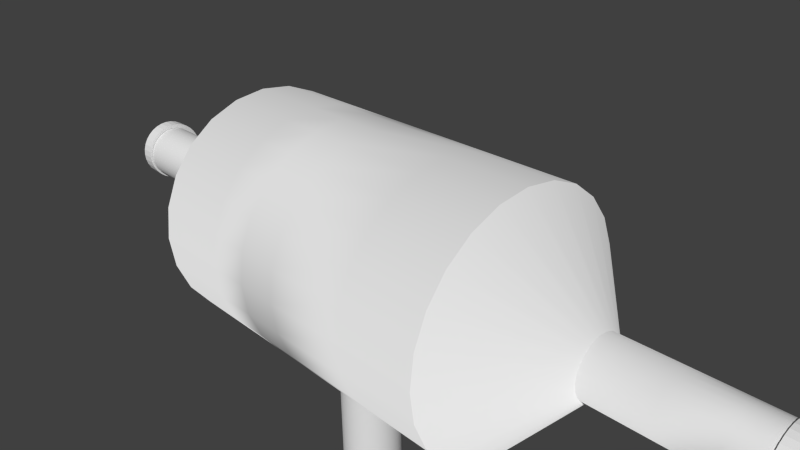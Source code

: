 # Source: turbine.blend  (saved by Blender 2.69.0; exported with 4.5.12 LTS)
import bpy
from mathutils import Matrix  # noqa: F401  (used for matrix-valued properties, if any)

bpy.ops.wm.read_factory_settings(use_empty=True)
scene = bpy.context.scene
scene.name = 'Scene'

# ---- collections
col_collection_1 = bpy.data.collections.new('Collection 1'); scene.collection.children.link(col_collection_1)

# ---- world
world_world = bpy.data.worlds.new('World'); scene.world = world_world
world_world.color = (0.05088, 0.05088, 0.05088)
world_world.use_sun_shadow = False
world_world.sun_shadow_jitter_overblur = 0.0
world_world.cycles.sampling_method = 'MANUAL'
world_world.cycles.sample_map_resolution = 256

# ---- cameras
cam_camera = bpy.data.cameras.new('Camera')
cam_camera.clip_end = 100.0
cam_camera.lens = 35.0
cam_camera.sensor_width = 32.0
cam_camera.sensor_height = 18.0
cam_camera.ortho_scale = 7.314
cam_camera.dof.focus_distance = 0.0
cam_camera.dof.aperture_fstop = 128.0

# ---- meshes
me_cylinder_003 = bpy.data.meshes.new('Cylinder.003')
me_cylinder_003.from_pydata([(0.0, 1.0, 1.0), (0.1951, 0.9808, 1.0), (0.3827, 0.9239, 1.0), (0.5556, 0.8315, 1.0), (0.7071, 0.7071, 1.0), (0.8315, 0.5556, 1.0), (0.9239, 0.3827, 1.0), (0.9808, 0.1951, 1.0), (1.0, 7.55e-08, 1.0), (0.9808, -0.1951, 1.0), (0.9239, -0.3827, 1.0), (0.8315, -0.5556, 1.0), (0.7071, -0.7071, 1.0), (0.5556, -0.8315, 1.0), (0.3827, -0.9239, 1.0), (0.1951, -0.9808, 1.0), (-3.258e-07, -1.0, 1.0), (-0.1951, -0.9808, 1.0), (-0.3827, -0.9239, 1.0), (-0.5556, -0.8315, 1.0), (-0.7071, -0.7071, 1.0), (-0.8315, -0.5556, 1.0), (-0.9239, -0.3827, 1.0), (-0.9808, -0.1951, 1.0), (-1.0, 9.656e-07, 1.0), (-0.9808, 0.1951, 1.0), (-0.9239, 0.3827, 1.0), (-0.8315, 0.5556, 1.0), (-0.7071, 0.7071, 1.0), (-0.5556, 0.8315, 1.0), (-0.3827, 0.9239, 1.0), (-0.1951, 0.9808, 1.0), (-0.01594, -0.6764, 1.0), (-0.0495, -0.6741, 1.0), (-0.08186, -0.6676, 1.0), (-0.1125, -0.6569, 1.0), (-0.1411, -0.6425, 1.0), (-0.1675, -0.6247, 1.0), (-0.1913, -0.6038, 1.0), (-0.2123, -0.5799, 1.0), (-0.2301, -0.5535, 1.0), (-0.2445, -0.5249, 1.0), (-0.2551, -0.4943, 1.0), (-0.2617, -0.462, 1.0), (-0.264, -0.4283, 1.0), (-0.2617, -0.3947, 1.0), (-0.2551, -0.3624, 1.0), (-0.2445, -0.3318, 1.0), (-0.2301, -0.3032, 1.0), (-0.2123, -0.2768, 1.0), (-0.1913, -0.253, 1.0), (-0.1675, -0.232, 1.0), (-0.1411, -0.2141, 1.0), (-0.1125, -0.1998, 1.0), (-0.08184, -0.1891, 1.0), (-0.04954, -0.1825, 1.0), (-0.01591, -0.1803, 1.0), (0.01774, -0.1825, 1.0), (0.04998, -0.1891, 1.0), (0.08061, -0.1998, 1.0), (0.1092, -0.2142, 1.0), (0.1356, -0.232, 1.0), (0.1595, -0.253, 1.0), (0.1804, -0.2768, 1.0), (0.1983, -0.3032, 1.0), (0.2127, -0.3318, 1.0), (0.2233, -0.3624, 1.0), (0.2299, -0.3947, 1.0), (0.2321, -0.4283, 1.0), (0.2298, -0.462, 1.0), (0.2232, -0.4943, 1.0), (0.2126, -0.5249, 1.0), (0.1983, -0.5535, 1.0), (0.1804, -0.5799, 1.0), (0.1595, -0.6037, 1.0), (0.1356, -0.6247, 1.0), (0.1093, -0.6425, 1.0), (0.08066, -0.6569, 1.0), (0.05002, -0.6676, 1.0), (0.01772, -0.6741, 1.0)], [], [(16, 32, 33, 34, 35, 36, 37, 38, 39, 40, 41, 42, 43, 44, 45, 46, 47, 48, 49, 50, 51, 52, 53, 54, 55, 56, 23, 22, 21, 20, 19, 18, 17), (1, 0, 31, 30, 29, 28, 27, 26, 25, 24, 23, 56, 57, 58, 59, 60, 61, 62, 63, 64, 65, 66, 67, 68, 69, 70, 71, 72, 73, 74, 75, 76, 77, 78, 79, 32, 16, 15, 14, 13, 12, 11, 10, 9, 8, 7, 6, 5, 4, 3, 2)])
me_cylinder_003.use_remesh_preserve_volume = False
me_cylinder_003.use_remesh_preserve_attributes = False
me_cylinder_003.use_mirror_vertex_groups = False
me_cylinder_003.update()
me_cylinder = bpy.data.meshes.new('Cylinder')
me_cylinder.from_pydata([(0.0, 1.0, -1.0), (0.0, 1.0, 1.0), (0.1951, 0.9808, -1.0), (0.1951, 0.9808, 1.0), (0.3827, 0.9239, -1.0), (0.3827, 0.9239, 1.0), (0.5556, 0.8315, -1.0), (0.5556, 0.8315, 1.0), (0.7071, 0.7071, -1.0), (0.7071, 0.7071, 1.0), (0.8315, 0.5556, -1.0), (0.8315, 0.5556, 1.0), (0.9239, 0.3827, -1.0), (0.9239, 0.3827, 1.0), (0.9808, 0.1951, -1.0), (0.9808, 0.1951, 1.0), (1.0, 7.55e-08, -1.0), (1.0, 7.55e-08, 1.0), (0.9808, -0.1951, -1.0), (0.9808, -0.1951, 1.0), (0.9239, -0.3827, -1.0), (0.9239, -0.3827, 1.0), (0.8315, -0.5556, -1.0), (0.8315, -0.5556, 1.0), (0.7071, -0.7071, -1.0), (0.7071, -0.7071, 1.0), (0.5556, -0.8315, -1.0), (0.5556, -0.8315, 1.0), (0.3827, -0.9239, -1.0), (0.3827, -0.9239, 1.0), (0.1951, -0.9808, -1.0), (0.1951, -0.9808, 1.0), (-3.258e-07, -1.0, -1.0), (-3.258e-07, -1.0, 1.0), (-0.1951, -0.9808, -1.0), (-0.1951, -0.9808, 1.0), (-0.3827, -0.9239, -1.0), (-0.3827, -0.9239, 1.0), (-0.5556, -0.8315, -1.0), (-0.5556, -0.8315, 1.0), (-0.7071, -0.7071, -1.0), (-0.7071, -0.7071, 1.0), (-0.8315, -0.5556, -1.0), (-0.8315, -0.5556, 1.0), (-0.9239, -0.3827, -1.0), (-0.9239, -0.3827, 1.0), (-0.9808, -0.1951, -1.0), (-0.9808, -0.1951, 1.0), (-1.0, 9.656e-07, -1.0), (-1.0, 9.656e-07, 1.0), (-0.9808, 0.1951, -1.0), (-0.9808, 0.1951, 1.0), (-0.9239, 0.3827, -1.0), (-0.9239, 0.3827, 1.0), (-0.8315, 0.5556, -1.0), (-0.8315, 0.5556, 1.0), (-0.7071, 0.7071, -1.0), (-0.7071, 0.7071, 1.0), (-0.5556, 0.8315, -1.0), (-0.5556, 0.8315, 1.0), (-0.3827, 0.9239, -1.0), (-0.3827, 0.9239, 1.0), (-0.1951, 0.9808, -1.0), (-0.1951, 0.9808, 1.0)], [], [(0, 1, 3, 2), (2, 3, 5, 4), (4, 5, 7, 6), (6, 7, 9, 8), (8, 9, 11, 10), (10, 11, 13, 12), (12, 13, 15, 14), (14, 15, 17, 16), (16, 17, 19, 18), (18, 19, 21, 20), (20, 21, 23, 22), (22, 23, 25, 24), (24, 25, 27, 26), (26, 27, 29, 28), (28, 29, 31, 30), (30, 31, 33, 32), (32, 33, 35, 34), (34, 35, 37, 36), (36, 37, 39, 38), (38, 39, 41, 40), (40, 41, 43, 42), (42, 43, 45, 44), (44, 45, 47, 46), (46, 47, 49, 48), (48, 49, 51, 50), (50, 51, 53, 52), (52, 53, 55, 54), (54, 55, 57, 56), (56, 57, 59, 58), (58, 59, 61, 60), (3, 1, 63, 61, 59, 57, 55, 53, 51, 49, 47, 45, 43, 41, 39, 37, 35, 33, 31, 29, 27, 25, 23, 21, 19, 17, 15, 13, 11, 9, 7, 5), (62, 63, 1, 0), (60, 61, 63, 62), (0, 2, 4, 6, 8, 10, 12, 14, 16, 18, 20, 22, 24, 26, 28, 30, 32, 34, 36, 38, 40, 42, 44, 46, 48, 50, 52, 54, 56, 58, 60, 62)])
me_cylinder.use_remesh_preserve_volume = False
me_cylinder.use_remesh_preserve_attributes = False
me_cylinder.use_mirror_vertex_groups = False
me_cylinder.update()
me_mesh_002 = bpy.data.meshes.new('Mesh.002')
me_mesh_002.from_pydata([(-4.386, 0.2766, 0.1035), (-4.386, 0.2366, 0.2), (-4.386, 0.1731, 0.2828), (-4.386, 0.09023, 0.3464), (-4.387, -0.006239, 0.3864), (-4.387, -0.1098, 0.4), (-4.387, -0.2133, 0.3864), (-4.387, -0.3098, 0.3464), (-4.387, -0.3926, 0.2828), (-4.387, -0.4562, 0.2), (-4.388, -0.4961, 0.1035), (-4.388, -0.5098, 3.129e-07), (-4.388, -0.4961, -0.1035), (-4.387, -0.4562, -0.2), (-4.387, -0.3926, -0.2828), (-4.387, -0.3098, -0.3464), (-4.387, -0.2133, -0.3864), (-4.387, -0.1098, -0.4), (-4.387, -0.00624, -0.3864), (-4.386, 0.09023, -0.3464), (-4.386, 0.1731, -0.2828), (-4.386, 0.2366, -0.2), (-4.386, 0.2766, -0.1035), (-4.386, 0.2902, -4.619e-07), (-4.073, 0.2763, 0.1035), (-4.073, 0.2363, 0.2), (-4.073, 0.1727, 0.2828), (-4.074, 0.08989, 0.3464), (-4.074, -0.00658, 0.3864), (-4.074, -0.1101, 0.4), (-4.074, -0.2136, 0.3864), (-4.074, -0.3101, 0.3464), (-4.074, -0.3929, 0.2828), (-4.074, -0.4565, 0.2), (-4.074, -0.4965, 0.1035), (-4.074, -0.5101, 3.129e-07), (-4.074, -0.4965, -0.1035), (-4.074, -0.4565, -0.2), (-4.074, -0.393, -0.2828), (-4.074, -0.3101, -0.3464), (-4.074, -0.2136, -0.3864), (-4.074, -0.1101, -0.4), (-4.074, -0.00658, -0.3864), (-4.074, 0.08989, -0.3464), (-4.073, 0.1727, -0.2828), (-4.073, 0.2363, -0.2), (-4.073, 0.2763, -0.1035), (-4.073, 0.2899, -4.619e-07), (-3.476, 0.2758, 0.1035), (-3.476, 0.2359, 0.2), (-3.476, 0.1723, 0.2828), (-3.476, 0.08945, 0.3464), (-3.476, -0.007019, 0.3864), (-3.476, -0.1105, 0.4), (-3.476, -0.2141, 0.3864), (-3.476, -0.3105, 0.3464), (-3.476, -0.3934, 0.2828), (-3.477, -0.457, 0.2), (-3.477, -0.4969, 0.1035), (-3.477, -0.5105, 3.129e-07), (-3.477, -0.4969, -0.1035), (-3.477, -0.457, -0.2), (-3.476, -0.3934, -0.2828), (-3.476, -0.3105, -0.3464), (-3.476, -0.2141, -0.3864), (-3.476, -0.1105, -0.4), (-3.476, -0.00702, -0.3864), (-3.476, 0.08945, -0.3464), (-3.476, 0.1723, -0.2828), (-3.476, 0.2359, -0.2), (-3.476, 0.2758, -0.1035), (-3.476, 0.2895, -4.619e-07), (-2.65, -0.4974, -0.1035), (-2.65, -0.3111, -0.3464), (-2.65, -0.3939, -0.2828), (-2.65, -0.1111, -0.4), (-2.65, 0.08894, -0.3464), (-2.65, -0.4974, 0.1035), (-2.65, -0.3939, 0.2828), (-2.65, -0.1111, 0.4), (-2.65, -0.2146, 0.3864), (-2.649, 0.2889, -4.694e-07), (-2.65, 0.1718, 0.2828), (-2.65, -0.4575, 0.2), (-2.65, -0.2146, -0.3864), (-2.65, 0.1718, -0.2828), (-2.649, 0.2353, 0.2), (-2.649, 0.2353, -0.2), (-2.65, 0.08894, 0.3464), (-2.649, 0.2753, -0.1035), (-2.65, -0.007533, 0.3864), (-2.649, 0.2753, 0.1035), (-2.65, -0.007534, -0.3864), (-2.65, -0.5111, 3.204e-07), (-2.65, -0.3111, 0.3464), (-2.65, -0.4575, -0.2), (-3.477, -0.4969, -0.1035), (-3.476, -0.3105, -0.3464), (-3.476, -0.3934, -0.2828), (-3.476, -0.1105, -0.4), (-3.476, 0.08945, -0.3464), (-3.477, -0.4969, 0.1035), (-3.476, -0.3934, 0.2828), (-3.476, -0.1105, 0.4), (-3.476, -0.2141, 0.3864), (-3.476, 0.2895, -4.619e-07), (-3.476, 0.1723, 0.2828), (-3.477, -0.457, 0.2), (-3.476, -0.2141, -0.3864), (-3.476, 0.1723, -0.2828), (-3.476, 0.2359, 0.2), (-3.476, 0.2359, -0.2), (-3.476, 0.08945, 0.3464), (-3.476, 0.2758, -0.1035), (-3.476, -0.007019, 0.3864), (-3.476, 0.2758, 0.1035), (-3.476, -0.00702, -0.3864), (-3.477, -0.5105, 3.129e-07), (-3.476, -0.3105, 0.3464), (-3.477, -0.457, -0.2)], [], [(0, 24, 47, 23), (1, 25, 24, 0), (2, 26, 25, 1), (3, 27, 26, 2), (4, 28, 27, 3), (5, 29, 28, 4), (6, 30, 29, 5), (7, 31, 30, 6), (8, 32, 31, 7), (9, 33, 32, 8), (10, 34, 33, 9), (11, 35, 34, 10), (12, 36, 35, 11), (13, 37, 36, 12), (14, 38, 37, 13), (15, 39, 38, 14), (16, 40, 39, 15), (17, 41, 40, 16), (18, 42, 41, 17), (19, 43, 42, 18), (20, 44, 43, 19), (21, 45, 44, 20), (22, 46, 45, 21), (23, 47, 46, 22), (24, 48, 71, 47), (25, 49, 48, 24), (26, 50, 49, 25), (27, 51, 50, 26), (28, 52, 51, 27), (29, 53, 52, 28), (30, 54, 53, 29), (31, 55, 54, 30), (32, 56, 55, 31), (33, 57, 56, 32), (34, 58, 57, 33), (35, 59, 58, 34), (36, 60, 59, 35), (37, 61, 60, 36), (38, 62, 61, 37), (39, 63, 62, 38), (40, 64, 63, 39), (41, 65, 64, 40), (42, 66, 65, 41), (43, 67, 66, 42), (44, 68, 67, 43), (45, 69, 68, 44), (46, 70, 69, 45), (47, 71, 70, 46), (115, 91, 81, 105), (110, 86, 91, 115), (106, 82, 86, 110), (112, 88, 82, 106), (114, 90, 88, 112), (103, 79, 90, 114), (104, 80, 79, 103), (118, 94, 80, 104), (102, 78, 94, 118), (107, 83, 78, 102), (101, 77, 83, 107), (117, 93, 77, 101), (96, 72, 93, 117), (119, 95, 72, 96), (98, 74, 95, 119), (97, 73, 74, 98), (108, 84, 73, 97), (99, 75, 84, 108), (116, 92, 75, 99), (100, 76, 92, 116), (109, 85, 76, 100), (111, 87, 85, 109), (113, 89, 87, 111), (105, 81, 89, 113)])
me_mesh_002.polygons.foreach_set('use_smooth', [True] * 72)
me_mesh_002.use_remesh_preserve_volume = False
me_mesh_002.use_remesh_preserve_attributes = False
me_mesh_002.use_mirror_vertex_groups = False
me_mesh_002.update()
me_mesh = bpy.data.meshes.new('Mesh')
me_mesh.from_pydata([(-3.476, 0.2758, 0.1035), (-3.476, 0.2359, 0.2), (-3.476, 0.1723, 0.2828), (-3.476, 0.08945, 0.3464), (-3.476, -0.007019, 0.3864), (-3.476, -0.1105, 0.4), (-3.476, -0.2141, 0.3864), (-3.476, -0.3105, 0.3464), (-3.476, -0.3934, 0.2828), (-3.477, -0.457, 0.2), (-3.477, -0.4969, 0.1035), (-3.477, -0.5105, 3.129e-07), (-3.477, -0.4969, -0.1035), (-3.477, -0.457, -0.2), (-3.476, -0.3934, -0.2828), (-3.476, -0.3105, -0.3464), (-3.476, -0.2141, -0.3864), (-3.476, -0.1105, -0.4), (-3.476, -0.00702, -0.3864), (-3.476, 0.08945, -0.3464), (-3.476, 0.1723, -0.2828), (-3.476, 0.2359, -0.2), (-3.476, 0.2758, -0.1035), (-3.476, 0.2895, -4.619e-07), (-2.649, 0.2753, 0.1035), (-2.649, 0.2353, 0.2), (-2.65, 0.1718, 0.2828), (-2.65, 0.08894, 0.3464), (-2.65, -0.007533, 0.3864), (-2.65, -0.1111, 0.4), (-2.65, -0.2146, 0.3864), (-2.65, -0.3111, 0.3464), (-2.65, -0.3939, 0.2828), (-2.65, -0.4575, 0.2), (-2.65, -0.4974, 0.1035), (-2.65, -0.5111, 3.204e-07), (-2.65, -0.4974, -0.1035), (-2.65, -0.4575, -0.2), (-2.65, -0.3939, -0.2828), (-2.65, -0.3111, -0.3464), (-2.65, -0.2146, -0.3864), (-2.65, -0.1111, -0.4), (-2.65, -0.007534, -0.3864), (-2.65, 0.08894, -0.3464), (-2.65, 0.1718, -0.2828), (-2.649, 0.2353, -0.2), (-2.649, 0.2753, -0.1035), (-2.649, 0.2889, -4.694e-07), (-1.648, 1.519, 0.437), (-1.648, 1.351, 0.8443), (-1.649, 1.082, 1.194), (-1.649, 0.7327, 1.462), (-1.649, 0.3254, 1.631), (-1.649, -0.1116, 1.689), (-1.649, -0.5486, 1.631), (-1.65, -0.9559, 1.462), (-1.65, -1.306, 1.194), (-1.65, -1.574, 0.8443), (-1.65, -1.743, 0.437), (-1.65, -1.8, 3.129e-07), (-1.65, -1.743, -0.437), (-1.65, -1.574, -0.8443), (-1.65, -1.306, -1.194), (-1.65, -0.9559, -1.462), (-1.649, -0.5486, -1.631), (-1.649, -0.1116, -1.689), (-1.649, 0.3254, -1.631), (-1.649, 0.7327, -1.462), (-1.649, 1.082, -1.194), (-1.648, 1.351, -0.8443), (-1.648, 1.519, -0.437), (-1.648, 1.577, -4.619e-07), (-0.5293, 1.519, 0.437), (-0.5294, 1.35, 0.8443), (-0.5295, 1.082, 1.194), (-0.5297, 0.7321, 1.462), (-0.5299, 0.3248, 1.631), (-0.5301, -0.1122, 1.689), (-0.5303, -0.5492, 1.631), (-0.5305, -0.9565, 1.462), (-0.5307, -1.306, 1.194), (-0.5308, -1.575, 0.8443), (-0.5309, -1.743, 0.437), (-0.5309, -1.801, 3.129e-07), (-0.5309, -1.743, -0.437), (-0.5308, -1.575, -0.8443), (-0.5307, -1.306, -1.194), (-0.5305, -0.9565, -1.462), (-0.5303, -0.5492, -1.631), (-0.5301, -0.1122, -1.689), (-0.5299, 0.3248, -1.631), (-0.5297, 0.7321, -1.462), (-0.5295, 1.082, -1.194), (-0.5294, 1.35, -0.8443), (-0.5293, 1.519, -0.437), (-0.5292, 1.576, -4.619e-07), (0.6532, 1.518, 0.437), (0.6531, 1.35, 0.8443), (0.653, 1.081, 1.194), (0.6528, 0.7315, 1.462), (0.6526, 0.3242, 1.631), (0.6524, -0.1128, 1.689), (0.6522, -0.5498, 1.631), (0.6521, -0.9571, 1.462), (0.6519, -1.307, 1.194), (0.6517, -1.575, 0.8443), (0.6516, -1.744, 0.437), (0.6516, -1.801, 3.129e-07), (0.6516, -1.744, -0.437), (0.6517, -1.575, -0.8443), (0.6519, -1.307, -1.194), (0.6521, -0.9571, -1.462), (0.6522, -0.5498, -1.631), (0.6526, 0.3242, -1.631), (0.6528, 0.7315, -1.462), (0.653, 1.081, -1.194), (0.6531, 1.35, -0.8443), (0.6532, 1.518, -0.437), (0.6532, 1.576, -4.619e-07), (1.844, 1.518, 0.437), (1.844, 1.349, 0.8443), (1.844, 1.081, 1.194), (1.843, 0.7309, 1.462), (1.843, 0.3236, 1.631), (1.843, -0.1134, 1.689), (1.843, -0.5504, 1.631), (1.843, -0.9576, 1.462), (1.843, -1.307, 1.194), (1.842, -1.576, 0.8443), (1.842, -1.744, 0.437), (1.842, -1.802, 3.129e-07), (1.842, -1.744, -0.437), (1.842, -1.576, -0.8443), (1.843, -1.307, -1.194), (1.843, -0.9576, -1.462), (1.843, -0.5504, -1.631), (1.843, -0.1134, -1.689), (1.843, 0.3236, -1.631), (1.843, 0.7309, -1.462), (1.844, 1.081, -1.194), (1.844, 1.349, -0.8443), (1.844, 1.518, -0.437), (1.844, 1.575, -4.619e-07), (2.987, 1.517, 0.437), (2.987, 1.348, 0.8443), (2.987, 1.08, 1.194), (2.987, 0.7304, 1.462), (2.987, 0.3231, 1.631), (2.987, -0.1139, 1.689), (2.986, -0.5509, 1.631), (2.986, -0.9582, 1.462), (2.986, -1.308, 1.194), (2.986, -1.576, 0.8443), (2.986, -1.745, 0.437), (2.986, -1.802, 3.129e-07), (2.986, -1.745, -0.437), (2.986, -1.576, -0.8443), (2.986, -1.308, -1.194), (2.986, -0.9582, -1.462), (2.986, -0.5509, -1.631), (2.987, -0.1139, -1.689), (2.987, 0.3231, -1.631), (2.987, 0.7304, -1.462), (2.987, 1.08, -1.194), (2.987, 1.348, -0.8443), (2.987, 1.517, -0.437), (2.987, 1.575, -4.619e-07), (4.028, 0.272, 0.1035), (4.028, 0.2321, 0.2), (4.028, 0.1685, 0.2828), (4.028, 0.08566, 0.3464), (4.028, -0.01081, 0.3864), (4.028, -0.1143, 0.4), (4.028, -0.2179, 0.3864), (4.028, -0.3143, 0.3464), (4.028, -0.3972, 0.2828), (4.028, -0.4607, 0.2), (4.028, -0.5007, 0.1035), (4.028, -0.5143, 3.129e-07), (4.028, -0.5007, -0.1035), (4.028, -0.4607, -0.2), (4.028, -0.3972, -0.2828), (4.028, -0.3143, -0.3464), (4.028, -0.2179, -0.3864), (4.028, -0.1143, -0.4), (4.028, -0.01081, -0.3864), (4.028, 0.08566, -0.3464), (4.028, 0.1685, -0.2828), (4.028, 0.2321, -0.2), (4.028, 0.272, -0.1035), (4.028, 0.2857, -4.619e-07), (4.911, 0.2717, 0.1035), (4.911, 0.2317, 0.2), (4.911, 0.1682, 0.2828), (4.911, 0.08531, 0.3464), (4.911, -0.01116, 0.3864), (4.911, -0.1147, 0.4), (4.911, -0.2182, 0.3864), (4.911, -0.3147, 0.3464), (4.911, -0.3975, 0.2828), (4.911, -0.4611, 0.2), (4.911, -0.5011, 0.1035), (4.911, -0.5147, 3.129e-07), (4.911, -0.5011, -0.1035), (4.911, -0.4611, -0.2), (4.911, -0.3975, -0.2828), (4.911, -0.3147, -0.3464), (4.911, -0.2182, -0.3864), (4.911, -0.1147, -0.4), (4.911, -0.01116, -0.3864), (4.911, 0.08531, -0.3464), (4.911, 0.1682, -0.2828), (4.911, 0.2317, -0.2), (4.911, 0.2717, -0.1035), (4.911, 0.2853, -4.619e-07), (5.582, 0.2715, 0.1035), (5.582, 0.2315, 0.2), (5.582, 0.1679, 0.2828), (5.582, 0.08509, 0.3464), (5.582, -0.01138, 0.3864), (5.582, -0.1149, 0.4), (5.582, -0.2184, 0.3864), (5.582, -0.3149, 0.3464), (5.582, -0.3978, 0.2828), (5.582, -0.4613, 0.2), (5.582, -0.5013, 0.1035), (5.582, -0.5149, 3.204e-07), (5.582, -0.5013, -0.1035), (5.582, -0.4613, -0.2), (5.582, -0.3978, -0.2828), (5.582, -0.3149, -0.3464), (5.582, -0.2184, -0.3864), (5.582, -0.1149, -0.4), (5.582, -0.01139, -0.3864), (5.582, 0.08509, -0.3464), (5.582, 0.1679, -0.2828), (5.582, 0.2315, -0.2), (5.582, 0.2715, -0.1035), (5.582, 0.2851, -4.694e-07), (5.984, 0.2714, 0.1035), (5.984, 0.2314, 0.2), (5.984, 0.1678, 0.2828), (5.984, 0.08501, 0.3464), (5.984, -0.01147, 0.3864), (5.984, -0.115, 0.4), (5.984, -0.2185, 0.3864), (5.984, -0.315, 0.3464), (5.984, -0.3978, 0.2828), (5.984, -0.4614, 0.2), (5.984, -0.5014, 0.1035), (5.984, -0.515, 2.98e-07), (5.984, -0.5014, -0.1035), (5.984, -0.4614, -0.2), (5.984, -0.3978, -0.2828), (5.984, -0.315, -0.3464), (5.984, -0.2185, -0.3864), (5.984, -0.115, -0.4), (5.984, -0.01147, -0.3864), (5.984, 0.08501, -0.3464), (5.984, 0.1678, -0.2828), (5.984, 0.2314, -0.2), (5.984, 0.2714, -0.1035), (5.984, 0.285, -4.47e-07), (0.6526, 0.2416, -1.642), (0.7799, -0.1129, -1.689), (0.6523, -0.3615, -1.656), (0.1891, 0.3244, -1.631), (0.5295, 0.3243, -1.631), (-0.05324, -0.1125, -1.689), (0.783, -0.05936, -1.682), (0.7786, -0.002376, -1.674), (0.7669, 0.05229, -1.667), (0.7484, 0.1041, -1.66), (0.7236, 0.1526, -1.654), (0.693, 0.1973, -1.648), (0.1955, 0.3277, -1.63), (0.2468, 0.3457, -1.622), (0.3012, 0.3569, -1.618), (0.3581, 0.3607, -1.616), (0.4152, 0.3569, -1.618), (0.4702, 0.3457, -1.622), (0.5226, 0.3277, -1.63), (0.6174, -0.392, -1.652), (0.5724, -0.4222, -1.648), (0.5237, -0.4466, -1.645), (0.4717, -0.4646, -1.642), (0.4169, -0.4758, -1.641), (0.3598, -0.4796, -1.64), (0.3029, -0.4758, -1.641), (0.2483, -0.4646, -1.642), (0.1966, -0.4466, -1.645), (0.1484, -0.4222, -1.648), (0.104, -0.392, -1.652), (0.06394, -0.3565, -1.656), (0.0288, -0.3161, -1.662), (-0.0009561, -0.2714, -1.668), (-0.02484, -0.2229, -1.674), (-0.04236, -0.171, -1.681), (-0.05301, -0.1164, -1.688), (0.7797, -0.1164, -1.688), (0.768, -0.171, -1.681), (0.7494, -0.2229, -1.674), (0.7246, -0.2714, -1.668), (0.694, -0.3161, -1.662), (0.6581, -0.3565, -1.656), (0.1473, 0.3034, -1.634), (0.1029, 0.2732, -1.638), (0.06292, 0.2377, -1.642), (0.02778, 0.1973, -1.648), (-0.001976, 0.1526, -1.654), (-0.02586, 0.1041, -1.66), (-0.04338, 0.05229, -1.667), (-0.05403, -0.002377, -1.674), (-0.05732, -0.05937, -1.682), (0.6571, 0.2377, -1.642), (0.5714, 0.3034, -1.634), (0.6164, 0.2732, -1.638), (2.987, 1.517, -0.437), (2.987, 0.7304, -1.462), (2.987, 1.348, 0.8443), (2.987, 0.7304, 1.462), (2.986, -0.9582, 1.462), (2.986, -1.308, 1.194), (2.987, 1.517, 0.437), (2.986, -0.9582, -1.462), (2.987, 0.3231, 1.631), (2.986, -1.576, -0.8443), (2.987, 1.348, -0.8443), (2.986, -1.745, -0.437), (2.986, -1.802, 3.129e-07), (2.986, -1.745, 0.437), (2.986, -1.576, 0.8443), (2.987, 1.08, -1.194), (2.987, 0.3231, -1.631), (2.986, -0.5509, -1.631), (2.986, -1.308, -1.194), (2.987, -0.1139, 1.689), (2.986, -0.5509, 1.631), (2.987, -0.1139, -1.689), (2.987, 1.08, 1.194), (2.987, 1.575, -4.619e-07), (4.028, 0.272, -0.1035), (4.028, 0.08566, -0.3464), (4.028, 0.2321, 0.2), (4.028, 0.08566, 0.3464), (4.028, -0.3143, 0.3464), (4.028, -0.3972, 0.2828), (4.028, 0.272, 0.1035), (4.028, -0.3143, -0.3464), (4.028, -0.01081, 0.3864), (4.028, -0.4607, -0.2), (4.028, 0.2321, -0.2), (4.028, -0.5007, -0.1035), (4.028, -0.5143, 3.129e-07), (4.028, -0.5007, 0.1035), (4.028, -0.4607, 0.2), (4.028, 0.1685, -0.2828), (4.028, -0.01081, -0.3864), (4.028, -0.2179, -0.3864), (4.028, -0.3972, -0.2828), (4.028, -0.1143, 0.4), (4.028, -0.2179, 0.3864), (4.028, -0.1143, -0.4), (4.028, 0.1685, 0.2828), (4.028, 0.2857, -4.619e-07), (4.028, -0.4607, -0.2), (4.028, -0.2179, -0.3864), (4.028, -0.1143, -0.4), (4.028, -0.4607, 0.2), (4.028, 0.1685, 0.2828), (4.028, 0.2321, -0.2), (4.028, 0.1685, -0.2828), (4.028, 0.08566, -0.3464), (4.028, -0.01081, -0.3864), (4.028, 0.2857, -4.619e-07), (4.028, -0.3972, -0.2828), (4.028, -0.3143, -0.3464), (4.028, -0.5143, 3.129e-07), (4.028, 0.272, 0.1035), (4.028, 0.272, -0.1035), (4.028, -0.1143, 0.4), (4.028, -0.01081, 0.3864), (4.028, -0.3143, 0.3464), (4.028, -0.2179, 0.3864), (4.028, 0.2321, 0.2), (4.028, -0.5007, 0.1035), (4.028, -0.3972, 0.2828), (4.028, 0.08566, 0.3464), (4.028, -0.5007, -0.1035), (2.987, 1.08, -1.194), (2.987, 1.575, -4.619e-07), (2.987, 1.517, -0.437), (2.987, 0.3231, -1.631), (2.986, -0.5509, -1.631), (2.986, -1.576, -0.8443), (2.986, -1.308, -1.194), (2.987, -0.1139, -1.689), (2.986, -1.745, 0.437), (2.986, -0.5509, 1.631), (2.987, -0.1139, 1.689), (2.987, 0.3231, 1.631), (2.987, 0.7304, 1.462), (2.987, 1.08, 1.194), (2.986, -1.576, 0.8443), (2.986, -0.9582, 1.462), (2.987, 1.517, 0.437), (2.986, -1.802, 3.129e-07), (2.987, 1.348, 0.8443), (2.986, -1.745, -0.437), (2.986, -1.308, 1.194), (2.987, 0.7304, -1.462), (2.986, -0.9582, -1.462), (2.987, 1.348, -0.8443), (4.911, -0.4611, -0.2), (4.911, -0.2182, -0.3864), (4.911, -0.1147, -0.4), (4.911, -0.4611, 0.2), (4.911, 0.1682, 0.2828), (4.911, 0.2317, -0.2), (4.911, 0.1682, -0.2828), (4.911, 0.08531, -0.3464), (4.911, -0.01116, -0.3864), (4.911, 0.2853, -4.619e-07), (4.911, -0.3975, -0.2828), (4.911, -0.3147, -0.3464), (4.911, -0.5147, 3.129e-07), (4.911, 0.2717, 0.1035), (4.911, 0.2717, -0.1035), (4.911, -0.1147, 0.4), (4.911, -0.01116, 0.3864), (4.911, -0.3147, 0.3464), (4.911, -0.2182, 0.3864), (4.911, 0.2317, 0.2), (4.911, -0.5011, 0.1035), (4.911, -0.3975, 0.2828), (4.911, 0.08531, 0.3464), (4.911, -0.5011, -0.1035), (1.844, 1.081, -1.194), (1.844, 1.575, -4.619e-07), (1.844, 1.518, -0.437), (1.843, 0.3236, -1.631), (1.843, -0.5504, -1.631), (1.842, -1.576, -0.8443), (1.843, -1.307, -1.194), (1.843, -0.1134, -1.689), (1.842, -1.744, 0.437), (1.843, -0.5504, 1.631), (1.843, -0.1134, 1.689), (1.843, 0.3236, 1.631), (1.843, 0.7309, 1.462), (1.844, 1.081, 1.194), (1.842, -1.576, 0.8443), (1.843, -0.9576, 1.462), (1.844, 1.518, 0.437), (1.842, -1.802, 3.129e-07), (1.844, 1.349, 0.8443), (1.842, -1.744, -0.437), (1.843, -1.307, 1.194), (1.843, 0.7309, -1.462), (1.843, -0.9576, -1.462), (1.844, 1.349, -0.8443), (-0.5295, 1.082, 1.194), (-0.5293, 1.519, 0.437), (-0.5299, 0.3248, 1.631), (-0.5301, -0.1122, 1.689), (-0.5297, 0.7321, -1.462), (-0.5295, 1.082, -1.194), (-0.5307, -1.306, 1.194), (-0.5308, -1.575, 0.8443), (-0.5294, 1.35, 0.8443), (-0.5303, -0.5492, -1.631), (-0.5309, -1.743, -0.437), (-0.5292, 1.576, -4.619e-07), (-0.5309, -1.801, 3.129e-07), (-0.5309, -1.743, 0.437), (-0.5308, -1.575, -0.8443), (-0.5301, -0.1122, -1.689), (-0.5305, -0.9565, -1.462), (-0.5294, 1.35, -0.8443), (-0.5293, 1.519, -0.437), (-0.5303, -0.5492, 1.631), (-0.5305, -0.9565, 1.462), (-0.5299, 0.3248, -1.631), (-0.5297, 0.7321, 1.462), (-0.5307, -1.306, -1.194), (-1.649, 1.082, 1.194), (-1.648, 1.519, 0.437), (-1.649, 0.3254, 1.631), (-1.649, -0.1116, 1.689), (-1.649, 0.7327, -1.462), (-1.649, 1.082, -1.194), (-1.65, -1.306, 1.194), (-1.65, -1.574, 0.8443), (-1.648, 1.351, 0.8443), (-1.649, -0.5486, -1.631), (-1.65, -1.743, -0.437), (-1.648, 1.577, -4.619e-07), (-1.65, -1.8, 3.129e-07), (-1.65, -1.743, 0.437), (-1.65, -1.574, -0.8443), (-1.649, -0.1116, -1.689), (-1.65, -0.9559, -1.462), (-1.648, 1.351, -0.8443), (-1.648, 1.519, -0.437), (-1.649, -0.5486, 1.631), (-1.65, -0.9559, 1.462), (-1.649, 0.3254, -1.631), (-1.649, 0.7327, 1.462), (-1.65, -1.306, -1.194), (-1.648, 1.351, -0.8443), (-1.649, 1.082, -1.194), (-1.648, 1.577, -4.619e-07), (-1.648, 1.519, -0.437), (-1.649, -0.1116, -1.689), (-1.649, 0.7327, -1.462), (-1.65, -0.9559, -1.462), (-1.65, -1.306, -1.194), (-1.65, -1.8, 3.129e-07), (-1.648, 1.519, 0.437), (-1.65, -0.9559, 1.462), (-1.649, 0.3254, -1.631), (-1.649, -0.1116, 1.689), (-1.649, 0.3254, 1.631), (-1.649, 0.7327, 1.462), (-1.649, 1.082, 1.194), (-1.648, 1.351, 0.8443), (-1.65, -1.743, 0.437), (-1.65, -1.306, 1.194), (-1.649, -0.5486, 1.631), (-1.65, -1.574, -0.8443), (-1.65, -1.743, -0.437), (-1.65, -1.574, 0.8443), (-1.649, -0.5486, -1.631), (-2.649, 0.2353, -0.2), (-2.65, 0.1718, -0.2828), (-2.649, 0.2889, -4.694e-07), (-2.649, 0.2753, -0.1035), (-2.65, -0.1111, -0.4), (-2.65, 0.08894, -0.3464), (-2.65, -0.3111, -0.3464), (-2.65, -0.3939, -0.2828), (-2.65, -0.5111, 3.204e-07), (-2.649, 0.2753, 0.1035), (-2.65, -0.3111, 0.3464), (-2.65, -0.007534, -0.3864), (-2.65, -0.1111, 0.4), (-2.65, -0.007533, 0.3864), (-2.65, 0.08894, 0.3464), (-2.65, 0.1718, 0.2828), (-2.649, 0.2353, 0.2), (-2.65, -0.4974, 0.1035), (-2.65, -0.3939, 0.2828), (-2.65, -0.2146, 0.3864), (-2.65, -0.4575, -0.2), (-2.65, -0.4974, -0.1035), (-2.65, -0.4575, 0.2), (-2.65, -0.2146, -0.3864), (-2.65, -0.4974, -0.1035), (-2.65, -0.3111, -0.3464), (-2.65, -0.3939, -0.2828), (-2.65, -0.1111, -0.4), (-2.65, 0.08894, -0.3464), (-2.65, -0.4974, 0.1035), (-2.65, -0.3939, 0.2828), (-2.65, -0.1111, 0.4), (-2.65, -0.2146, 0.3864), (-2.649, 0.2889, -4.694e-07), (-2.65, 0.1718, 0.2828), (-2.65, -0.4575, 0.2), (-2.65, -0.2146, -0.3864), (-2.65, 0.1718, -0.2828), (-2.649, 0.2353, 0.2), (-2.649, 0.2353, -0.2), (-2.65, 0.08894, 0.3464), (-2.649, 0.2753, -0.1035), (-2.65, -0.007533, 0.3864), (-2.649, 0.2753, 0.1035), (-2.65, -0.007534, -0.3864), (-2.65, -0.5111, 3.204e-07), (-2.65, -0.3111, 0.3464), (-2.65, -0.4575, -0.2), (-3.477, -0.4969, -0.1035), (-3.476, -0.3105, -0.3464), (-3.476, -0.3934, -0.2828), (-3.476, -0.1105, -0.4), (-3.476, 0.08945, -0.3464), (-3.477, -0.4969, 0.1035), (-3.476, -0.3934, 0.2828), (-3.476, -0.1105, 0.4), (-3.476, -0.2141, 0.3864), (-3.476, 0.2895, -4.619e-07), (-3.476, 0.1723, 0.2828), (-3.477, -0.457, 0.2), (-3.476, -0.2141, -0.3864), (-3.476, 0.1723, -0.2828), (-3.476, 0.2359, 0.2), (-3.476, 0.2359, -0.2), (-3.476, 0.08945, 0.3464), (-3.476, 0.2758, -0.1035), (-3.476, -0.007019, 0.3864), (-3.476, 0.2758, 0.1035), (-3.476, -0.00702, -0.3864), (-3.477, -0.5105, 3.129e-07), (-3.476, -0.3105, 0.3464), (-3.477, -0.457, -0.2), (0.06138, 0.3245, 1.631), (0.06078, -0.9568, 1.462), (0.06097, -0.5495, 1.631), (0.06047, -1.575, 0.8443), (0.06036, -1.801, 3.129e-07), (0.06175, 1.081, 1.194), (0.06198, 1.519, 0.437), (0.06047, -1.575, -0.8443), (0.0606, -1.306, -1.194), (0.06037, -1.744, 0.437), (0.06157, 0.7318, 1.462), (0.06188, 1.35, -0.8443), (0.06175, 1.081, -1.194), (0.06157, 0.7318, -1.462), (0.06198, 1.519, -0.437), (0.06078, -0.9568, -1.462), (0.06097, -0.5495, -1.631), (0.06188, 1.35, 0.8443), (0.0606, -1.306, 1.194), (0.06198, 1.576, -4.619e-07), (0.06037, -1.744, -0.437), (0.06117, -0.1125, 1.689), (-0.5295, 1.082, 1.194), (-0.5293, 1.519, 0.437), (-0.5299, 0.3248, 1.631), (-0.5301, -0.1122, 1.689), (-0.5297, 0.7321, -1.462), (-0.5295, 1.082, -1.194), (-0.5307, -1.306, 1.194), (-0.5308, -1.575, 0.8443), (-0.5294, 1.35, 0.8443), (-0.5303, -0.5492, -1.631), (-0.5309, -1.743, -0.437), (-0.5292, 1.576, -4.619e-07), (-0.5309, -1.801, 3.129e-07), (-0.5309, -1.743, 0.437), (-0.5308, -1.575, -0.8443), (-0.5301, -0.1122, -1.689), (-0.5305, -0.9565, -1.462), (-0.5294, 1.35, -0.8443), (-0.5293, 1.519, -0.437), (-0.5303, -0.5492, 1.631), (-0.5305, -0.9565, 1.462), (-0.5299, 0.3248, -1.631), (-0.5297, 0.7321, 1.462), (-0.5307, -1.306, -1.194), (-0.5295, 1.082, 1.194), (-0.5293, 1.519, 0.437), (-0.5299, 0.3248, 1.631), (-0.5301, -0.1122, 1.689), (-0.5297, 0.7321, -1.462), (-0.5295, 1.082, -1.194), (-0.5307, -1.306, 1.194), (-0.5308, -1.575, 0.8443), (-0.5294, 1.35, 0.8443), (-0.5303, -0.5492, -1.631), (-0.5309, -1.743, -0.437), (-0.5292, 1.576, -4.619e-07), (-0.5309, -1.801, 3.129e-07), (-0.5309, -1.743, 0.437), (-0.5308, -1.575, -0.8443), (-0.5301, -0.1122, -1.689), (-0.5305, -0.9565, -1.462), (-0.5294, 1.35, -0.8443), (-0.5293, 1.519, -0.437), (-0.5303, -0.5492, 1.631), (-0.5305, -0.9565, 1.462), (-0.5299, 0.3248, -1.631), (-0.5297, 0.7321, 1.462), (-0.5307, -1.306, -1.194), (-0.5295, 1.082, 1.194), (-0.5293, 1.519, 0.437), (-0.5299, 0.3248, 1.631), (-0.5301, -0.1122, 1.689), (-0.5297, 0.7321, -1.462), (-0.5295, 1.082, -1.194), (-0.5307, -1.306, 1.194), (-0.5308, -1.575, 0.8443), (-0.5294, 1.35, 0.8443), (-0.5303, -0.5492, -1.631), (-0.5309, -1.743, -0.437), (-0.5292, 1.576, -4.619e-07), (-0.5309, -1.801, 3.129e-07), (-0.5309, -1.743, 0.437), (-0.5308, -1.575, -0.8443), (-0.5301, -0.1122, -1.689), (-0.5305, -0.9565, -1.462), (-0.5294, 1.35, -0.8443), (-0.5293, 1.519, -0.437), (-0.5303, -0.5492, 1.631), (-0.5305, -0.9565, 1.462), (-0.5299, 0.3248, -1.631), (-0.5297, 0.7321, 1.462), (-0.5307, -1.306, -1.194), (-1.649, 1.082, 1.194), (-1.648, 1.519, 0.437), (-1.649, 0.3254, 1.631), (-1.649, -0.1116, 1.689), (-1.649, 0.7327, -1.462), (-1.649, 1.082, -1.194), (-1.65, -1.306, 1.194), (-1.65, -1.574, 0.8443), (-1.648, 1.351, 0.8443), (-1.649, -0.5486, -1.631), (-1.65, -1.743, -0.437), (-1.648, 1.577, -4.619e-07), (-1.65, -1.8, 3.129e-07), (-1.65, -1.743, 0.437), (-1.65, -1.574, -0.8443), (-1.649, -0.1116, -1.689), (-1.65, -0.9559, -1.462), (-1.648, 1.351, -0.8443), (-1.648, 1.519, -0.437), (-1.649, -0.5486, 1.631), (-1.65, -0.9559, 1.462), (-1.649, 0.3254, -1.631), (-1.649, 0.7327, 1.462), (-1.65, -1.306, -1.194), (1.843, -0.9576, -1.462), (1.842, -1.744, -0.437), (1.843, -1.307, -1.194), (1.843, 0.3236, -1.631), (1.843, -0.5504, -1.631), (1.842, -1.576, 0.8443), (1.844, 1.081, -1.194), (1.842, -1.802, 3.129e-07), (1.843, -0.9576, 1.462), (1.844, 1.518, -0.437), (1.843, -0.1134, 1.689), (1.844, 1.575, -4.619e-07), (1.843, 0.3236, 1.631), (1.844, 1.349, 0.8443), (1.843, 0.7309, -1.462), (1.843, -1.307, 1.194), (1.844, 1.081, 1.194), (1.844, 1.518, 0.437), (1.844, 1.349, -0.8443), (1.843, -0.5504, 1.631), (1.843, 0.7309, 1.462), (1.842, -1.744, 0.437), (1.842, -1.576, -0.8443), (1.844, 1.081, -1.194), (1.844, 1.575, -4.619e-07), (1.844, 1.518, -0.437), (1.843, 0.3236, -1.631), (1.843, -0.5504, -1.631), (1.842, -1.576, -0.8443), (1.843, -1.307, -1.194), (1.843, -0.1134, -1.689), (1.842, -1.744, 0.437), (1.843, -0.5504, 1.631), (1.843, -0.1134, 1.689), (1.843, 0.3236, 1.631), (1.843, 0.7309, 1.462), (1.844, 1.081, 1.194), (1.842, -1.576, 0.8443), (1.843, -0.9576, 1.462), (1.844, 1.518, 0.437), (1.842, -1.802, 3.129e-07), (1.844, 1.349, 0.8443), (1.842, -1.744, -0.437), (1.843, -1.307, 1.194), (1.843, 0.7309, -1.462), (1.843, -0.9576, -1.462), (1.844, 1.349, -0.8443), (2.987, 1.08, -1.194), (2.987, 1.575, -4.619e-07), (2.987, 1.517, -0.437), (2.987, 0.3231, -1.631), (2.986, -0.5509, -1.631), (2.986, -1.576, -0.8443), (2.986, -1.308, -1.194), (2.987, -0.1139, -1.689), (2.986, -1.745, 0.437), (2.986, -0.5509, 1.631), (2.987, -0.1139, 1.689), (2.987, 0.3231, 1.631), (2.987, 0.7304, 1.462), (2.987, 1.08, 1.194), (2.986, -1.576, 0.8443), (2.986, -0.9582, 1.462), (2.987, 1.517, 0.437), (2.986, -1.802, 3.129e-07), (2.987, 1.348, 0.8443), (2.986, -1.745, -0.437), (2.986, -1.308, 1.194), (2.987, 0.7304, -1.462), (2.986, -0.9582, -1.462), (2.987, 1.348, -0.8443)], [], [(576, 24, 47, 566), (571, 25, 24, 576), (567, 26, 25, 571), (573, 27, 26, 567), (575, 28, 27, 573), (564, 29, 28, 575), (565, 30, 29, 564), (579, 31, 30, 565), (563, 32, 31, 579), (568, 33, 32, 563), (562, 34, 33, 568), (578, 35, 34, 562), (557, 36, 35, 578), (580, 37, 36, 557), (559, 38, 37, 580), (558, 39, 38, 559), (569, 40, 39, 558), (560, 41, 40, 569), (577, 42, 41, 560), (561, 43, 42, 577), (570, 44, 43, 561), (572, 45, 44, 570), (574, 46, 45, 572), (566, 47, 46, 574), (518, 48, 71, 511), (525, 49, 48, 518), (524, 50, 49, 525), (523, 51, 50, 524), (522, 52, 51, 523), (521, 53, 52, 522), (528, 54, 53, 521), (519, 55, 54, 528), (527, 56, 55, 519), (531, 57, 56, 527), (526, 58, 57, 531), (517, 59, 58, 526), (530, 60, 59, 517), (529, 61, 60, 530), (516, 62, 61, 529), (515, 63, 62, 516), (532, 64, 63, 515), (513, 65, 64, 532), (520, 66, 65, 513), (514, 67, 66, 520), (510, 68, 67, 514), (509, 69, 68, 510), (512, 70, 69, 509), (511, 71, 70, 512), (462, 72, 95, 472), (469, 73, 72, 462), (461, 74, 73, 469), (483, 75, 74, 461), (463, 76, 75, 483), (464, 77, 76, 463), (480, 78, 77, 464), (481, 79, 78, 480), (467, 80, 79, 481), (468, 81, 80, 467), (474, 82, 81, 468), (473, 83, 82, 474), (471, 84, 83, 473), (475, 85, 84, 471), (484, 86, 85, 475), (477, 87, 86, 484), (470, 88, 87, 477), (476, 89, 88, 470), (482, 90, 89, 476), (465, 91, 90, 482), (466, 92, 91, 465), (478, 93, 92, 466), (479, 94, 93, 478), (472, 95, 94, 479), (611, 96, 118, 624), (622, 97, 96, 611), (610, 98, 97, 622), (615, 99, 98, 610), (605, 100, 99, 615), (626, 101, 100, 605), (607, 102, 101, 626), (606, 103, 102, 607), (623, 104, 103, 606), (608, 105, 104, 623), (614, 106, 105, 608), (609, 107, 106, 614), (625, 108, 107, 609), (612, 109, 108, 625), (613, 110, 109, 612), (620, 111, 110, 613), (621, 112, 111, 620), (89, 268, 298, 297, 296, 295, 294, 293, 292, 291, 290, 289, 288, 287, 286, 285, 284, 283, 282, 265, 112, 621, 88), (267, 113, 263, 316, 315), (91, 618, 114, 113, 267, 281, 280, 279, 278, 277, 276, 275, 266, 90), (617, 115, 114, 618), (616, 116, 115, 617), (619, 117, 116, 616), (624, 118, 117, 619), (740, 119, 142, 734), (736, 120, 119, 740), (739, 121, 120, 736), (743, 122, 121, 739), (735, 123, 122, 743), (733, 124, 123, 735), (742, 125, 124, 733), (731, 126, 125, 742), (738, 127, 126, 731), (728, 128, 127, 738), (744, 129, 128, 728), (730, 130, 129, 744), (724, 131, 130, 730), (745, 132, 131, 724), (725, 133, 132, 745), (723, 134, 133, 725), (727, 135, 134, 723), (264, 136, 135, 727, 112, 265, 304, 303, 302, 301, 300, 299), (113, 726, 137, 136, 264, 269, 270, 271, 272, 273, 274, 314, 263), (737, 138, 137, 726), (729, 139, 138, 737), (741, 140, 139, 729), (732, 141, 140, 741), (734, 142, 141, 732), (405, 143, 166, 390), (407, 144, 143, 405), (402, 145, 144, 407), (401, 146, 145, 402), (400, 147, 146, 401), (399, 148, 147, 400), (398, 149, 148, 399), (404, 150, 149, 398), (409, 151, 150, 404), (403, 152, 151, 409), (397, 153, 152, 403), (406, 154, 153, 397), (408, 155, 154, 406), (394, 156, 155, 408), (395, 157, 156, 394), (411, 158, 157, 395), (393, 159, 158, 411), (396, 160, 159, 393), (392, 161, 160, 396), (410, 162, 161, 392), (389, 163, 162, 410), (412, 164, 163, 389), (391, 165, 164, 412), (390, 166, 165, 391), (347, 167, 190, 364), (343, 168, 167, 347), (363, 169, 168, 343), (344, 170, 169, 363), (349, 171, 170, 344), (360, 172, 171, 349), (361, 173, 172, 360), (345, 174, 173, 361), (346, 175, 174, 345), (355, 176, 175, 346), (354, 177, 176, 355), (353, 178, 177, 354), (352, 179, 178, 353), (350, 180, 179, 352), (359, 181, 180, 350), (348, 182, 181, 359), (358, 183, 182, 348), (362, 184, 183, 358), (357, 185, 184, 362), (342, 186, 185, 357), (356, 187, 186, 342), (351, 188, 187, 356), (341, 189, 188, 351), (364, 190, 189, 341), (426, 191, 214, 422), (432, 192, 191, 426), (417, 193, 192, 432), (435, 194, 193, 417), (429, 195, 194, 435), (428, 196, 195, 429), (431, 197, 196, 428), (430, 198, 197, 431), (434, 199, 198, 430), (416, 200, 199, 434), (433, 201, 200, 416), (425, 202, 201, 433), (436, 203, 202, 425), (413, 204, 203, 436), (423, 205, 204, 413), (424, 206, 205, 423), (414, 207, 206, 424), (415, 208, 207, 414), (421, 209, 208, 415), (420, 210, 209, 421), (419, 211, 210, 420), (418, 212, 211, 419), (427, 213, 212, 418), (422, 214, 213, 427), (191, 215, 238, 214), (192, 216, 215, 191), (193, 217, 216, 192), (194, 218, 217, 193), (195, 219, 218, 194), (196, 220, 219, 195), (197, 221, 220, 196), (198, 222, 221, 197), (199, 223, 222, 198), (200, 224, 223, 199), (201, 225, 224, 200), (202, 226, 225, 201), (203, 227, 226, 202), (204, 228, 227, 203), (205, 229, 228, 204), (206, 230, 229, 205), (207, 231, 230, 206), (208, 232, 231, 207), (209, 233, 232, 208), (210, 234, 233, 209), (211, 235, 234, 210), (212, 236, 235, 211), (213, 237, 236, 212), (214, 238, 237, 213), (215, 239, 262, 238), (216, 240, 239, 215), (217, 241, 240, 216), (218, 242, 241, 217), (219, 243, 242, 218), (220, 244, 243, 219), (221, 245, 244, 220), (222, 246, 245, 221), (223, 247, 246, 222), (224, 248, 247, 223), (225, 249, 248, 224), (226, 250, 249, 225), (227, 251, 250, 226), (228, 252, 251, 227), (229, 253, 252, 228), (230, 254, 253, 229), (231, 255, 254, 230), (232, 256, 255, 231), (233, 257, 256, 232), (234, 258, 257, 233), (235, 259, 258, 234), (236, 260, 259, 235), (237, 261, 260, 236), (238, 262, 261, 237), (90, 266, 305, 306, 307, 308, 309, 310, 311, 312, 313, 268, 89), (143, 323, 340, 166), (144, 319, 323, 143), (145, 339, 319, 144), (146, 320, 339, 145), (147, 325, 320, 146), (148, 336, 325, 147), (149, 337, 336, 148), (150, 321, 337, 149), (151, 322, 321, 150), (152, 331, 322, 151), (153, 330, 331, 152), (154, 329, 330, 153), (155, 328, 329, 154), (156, 326, 328, 155), (157, 335, 326, 156), (158, 324, 335, 157), (159, 334, 324, 158), (160, 338, 334, 159), (161, 333, 338, 160), (162, 318, 333, 161), (163, 332, 318, 162), (164, 327, 332, 163), (165, 317, 327, 164), (166, 340, 317, 165), (323, 347, 364, 340), (319, 343, 347, 323), (339, 363, 343, 319), (320, 344, 363, 339), (325, 349, 344, 320), (336, 360, 349, 325), (337, 361, 360, 336), (321, 345, 361, 337), (322, 346, 345, 321), (331, 355, 346, 322), (330, 354, 355, 331), (329, 353, 354, 330), (328, 352, 353, 329), (326, 350, 352, 328), (335, 359, 350, 326), (324, 348, 359, 335), (334, 358, 348, 324), (338, 362, 358, 334), (333, 357, 362, 338), (318, 342, 357, 333), (332, 356, 342, 318), (327, 351, 356, 332), (317, 341, 351, 327), (340, 364, 341, 317), (167, 378, 374, 190), (168, 384, 378, 167), (169, 369, 384, 168), (170, 387, 369, 169), (171, 381, 387, 170), (172, 380, 381, 171), (173, 383, 380, 172), (174, 382, 383, 173), (175, 386, 382, 174), (176, 368, 386, 175), (177, 385, 368, 176), (178, 377, 385, 177), (179, 388, 377, 178), (180, 365, 388, 179), (181, 375, 365, 180), (182, 376, 375, 181), (183, 366, 376, 182), (184, 367, 366, 183), (185, 373, 367, 184), (186, 372, 373, 185), (187, 371, 372, 186), (188, 370, 371, 187), (189, 379, 370, 188), (190, 374, 379, 189), (786, 405, 390, 771), (788, 407, 405, 786), (783, 402, 407, 788), (782, 401, 402, 783), (781, 400, 401, 782), (780, 399, 400, 781), (779, 398, 399, 780), (785, 404, 398, 779), (790, 409, 404, 785), (784, 403, 409, 790), (778, 397, 403, 784), (787, 406, 397, 778), (789, 408, 406, 787), (775, 394, 408, 789), (776, 395, 394, 775), (792, 411, 395, 776), (774, 393, 411, 792), (777, 396, 393, 774), (773, 392, 396, 777), (791, 410, 392, 773), (770, 389, 410, 791), (793, 412, 389, 770), (772, 391, 412, 793), (771, 390, 391, 772), (378, 426, 422, 374), (384, 432, 426, 378), (369, 417, 432, 384), (387, 435, 417, 369), (381, 429, 435, 387), (380, 428, 429, 381), (383, 431, 428, 380), (382, 430, 431, 383), (386, 434, 430, 382), (368, 416, 434, 386), (385, 433, 416, 368), (377, 425, 433, 385), (388, 436, 425, 377), (365, 413, 436, 388), (375, 423, 413, 365), (376, 424, 423, 375), (366, 414, 424, 376), (367, 415, 414, 366), (373, 421, 415, 367), (372, 420, 421, 373), (371, 419, 420, 372), (370, 418, 419, 371), (379, 427, 418, 370), (374, 422, 427, 379), (119, 453, 438, 142), (120, 455, 453, 119), (121, 450, 455, 120), (122, 449, 450, 121), (123, 448, 449, 122), (124, 447, 448, 123), (125, 446, 447, 124), (126, 452, 446, 125), (127, 457, 452, 126), (128, 451, 457, 127), (129, 445, 451, 128), (130, 454, 445, 129), (131, 456, 454, 130), (132, 442, 456, 131), (133, 443, 442, 132), (134, 459, 443, 133), (135, 441, 459, 134), (136, 444, 441, 135), (137, 440, 444, 136), (138, 458, 440, 137), (139, 437, 458, 138), (140, 460, 437, 139), (141, 439, 460, 140), (142, 438, 439, 141), (628, 462, 472, 638), (635, 469, 462, 628), (627, 461, 469, 635), (649, 483, 461, 627), (629, 463, 483, 649), (630, 464, 463, 629), (646, 480, 464, 630), (647, 481, 480, 646), (633, 467, 481, 647), (634, 468, 467, 633), (640, 474, 468, 634), (639, 473, 474, 640), (637, 471, 473, 639), (641, 475, 471, 637), (650, 484, 475, 641), (643, 477, 484, 650), (636, 470, 477, 643), (642, 476, 470, 636), (648, 482, 476, 642), (631, 465, 482, 648), (632, 466, 465, 631), (644, 478, 466, 632), (645, 479, 478, 644), (638, 472, 479, 645), (48, 486, 496, 71), (49, 493, 486, 48), (50, 485, 493, 49), (51, 507, 485, 50), (52, 487, 507, 51), (53, 488, 487, 52), (54, 504, 488, 53), (55, 505, 504, 54), (56, 491, 505, 55), (57, 492, 491, 56), (58, 498, 492, 57), (59, 497, 498, 58), (60, 495, 497, 59), (61, 499, 495, 60), (62, 508, 499, 61), (63, 501, 508, 62), (64, 494, 501, 63), (65, 500, 494, 64), (66, 506, 500, 65), (67, 489, 506, 66), (68, 490, 489, 67), (69, 502, 490, 68), (70, 503, 502, 69), (71, 496, 503, 70), (542, 518, 511, 535), (549, 525, 518, 542), (548, 524, 525, 549), (547, 523, 524, 548), (546, 522, 523, 547), (545, 521, 522, 546), (552, 528, 521, 545), (543, 519, 528, 552), (551, 527, 519, 543), (555, 531, 527, 551), (550, 526, 531, 555), (541, 517, 526, 550), (554, 530, 517, 541), (553, 529, 530, 554), (540, 516, 529, 553), (539, 515, 516, 540), (556, 532, 515, 539), (537, 513, 532, 556), (544, 520, 513, 537), (538, 514, 520, 544), (534, 510, 514, 538), (533, 509, 510, 534), (536, 512, 509, 533), (535, 511, 512, 536), (24, 542, 535, 47), (25, 549, 542, 24), (26, 548, 549, 25), (27, 547, 548, 26), (28, 546, 547, 27), (29, 545, 546, 28), (30, 552, 545, 29), (31, 543, 552, 30), (32, 551, 543, 31), (33, 555, 551, 32), (34, 550, 555, 33), (35, 541, 550, 34), (36, 554, 541, 35), (37, 553, 554, 36), (38, 540, 553, 37), (39, 539, 540, 38), (40, 556, 539, 39), (41, 537, 556, 40), (42, 544, 537, 41), (43, 538, 544, 42), (44, 534, 538, 43), (45, 533, 534, 44), (46, 536, 533, 45), (47, 535, 536, 46), (0, 600, 590, 23), (1, 595, 600, 0), (2, 591, 595, 1), (3, 597, 591, 2), (4, 599, 597, 3), (5, 588, 599, 4), (6, 589, 588, 5), (7, 603, 589, 6), (8, 587, 603, 7), (9, 592, 587, 8), (10, 586, 592, 9), (11, 602, 586, 10), (12, 581, 602, 11), (13, 604, 581, 12), (14, 583, 604, 13), (15, 582, 583, 14), (16, 593, 582, 15), (17, 584, 593, 16), (18, 601, 584, 17), (19, 585, 601, 18), (20, 594, 585, 19), (21, 596, 594, 20), (22, 598, 596, 21), (23, 590, 598, 22), (72, 611, 624, 95), (73, 622, 611, 72), (74, 610, 622, 73), (75, 615, 610, 74), (76, 605, 615, 75), (77, 626, 605, 76), (78, 607, 626, 77), (79, 606, 607, 78), (80, 623, 606, 79), (81, 608, 623, 80), (82, 614, 608, 81), (83, 609, 614, 82), (84, 625, 609, 83), (85, 612, 625, 84), (86, 613, 612, 85), (87, 620, 613, 86), (88, 621, 620, 87), (92, 617, 618, 91), (93, 616, 617, 92), (94, 619, 616, 93), (95, 624, 619, 94), (652, 628, 638, 662), (659, 635, 628, 652), (651, 627, 635, 659), (673, 649, 627, 651), (653, 629, 649, 673), (654, 630, 629, 653), (670, 646, 630, 654), (671, 647, 646, 670), (657, 633, 647, 671), (658, 634, 633, 657), (664, 640, 634, 658), (663, 639, 640, 664), (661, 637, 639, 663), (665, 641, 637, 661), (674, 650, 641, 665), (667, 643, 650, 674), (660, 636, 643, 667), (666, 642, 636, 660), (672, 648, 642, 666), (655, 631, 648, 672), (656, 632, 631, 655), (668, 644, 632, 656), (669, 645, 644, 668), (662, 638, 645, 669), (676, 652, 662, 686), (683, 659, 652, 676), (675, 651, 659, 683), (697, 673, 651, 675), (677, 653, 673, 697), (678, 654, 653, 677), (694, 670, 654, 678), (695, 671, 670, 694), (681, 657, 671, 695), (682, 658, 657, 681), (688, 664, 658, 682), (687, 663, 664, 688), (685, 661, 663, 687), (689, 665, 661, 685), (698, 674, 665, 689), (691, 667, 674, 698), (684, 660, 667, 691), (690, 666, 660, 684), (696, 672, 666, 690), (679, 655, 672, 696), (680, 656, 655, 679), (692, 668, 656, 680), (693, 669, 668, 692), (686, 662, 669, 693), (700, 676, 686, 710), (707, 683, 676, 700), (699, 675, 683, 707), (721, 697, 675, 699), (701, 677, 697, 721), (702, 678, 677, 701), (718, 694, 678, 702), (719, 695, 694, 718), (705, 681, 695, 719), (706, 682, 681, 705), (712, 688, 682, 706), (711, 687, 688, 712), (709, 685, 687, 711), (713, 689, 685, 709), (722, 698, 689, 713), (715, 691, 698, 722), (708, 684, 691, 715), (714, 690, 684, 708), (720, 696, 690, 714), (703, 679, 696, 720), (704, 680, 679, 703), (716, 692, 680, 704), (717, 693, 692, 716), (710, 686, 693, 717), (486, 700, 710, 496), (493, 707, 700, 486), (485, 699, 707, 493), (507, 721, 699, 485), (487, 701, 721, 507), (488, 702, 701, 487), (504, 718, 702, 488), (505, 719, 718, 504), (491, 705, 719, 505), (492, 706, 705, 491), (498, 712, 706, 492), (497, 711, 712, 498), (495, 709, 711, 497), (499, 713, 709, 495), (508, 722, 713, 499), (501, 715, 722, 508), (494, 708, 715, 501), (500, 714, 708, 494), (506, 720, 714, 500), (489, 703, 720, 506), (490, 704, 703, 489), (502, 716, 704, 490), (503, 717, 716, 502), (496, 710, 717, 503), (96, 740, 734, 118), (97, 736, 740, 96), (98, 739, 736, 97), (99, 743, 739, 98), (100, 735, 743, 99), (101, 733, 735, 100), (102, 742, 733, 101), (103, 731, 742, 102), (104, 738, 731, 103), (105, 728, 738, 104), (106, 744, 728, 105), (107, 730, 744, 106), (108, 724, 730, 107), (109, 745, 724, 108), (110, 725, 745, 109), (111, 723, 725, 110), (112, 727, 723, 111), (114, 737, 726, 113), (115, 729, 737, 114), (116, 741, 729, 115), (117, 732, 741, 116), (118, 734, 732, 117), (453, 762, 747, 438), (455, 764, 762, 453), (450, 759, 764, 455), (449, 758, 759, 450), (448, 757, 758, 449), (447, 756, 757, 448), (446, 755, 756, 447), (452, 761, 755, 446), (457, 766, 761, 452), (451, 760, 766, 457), (445, 754, 760, 451), (454, 763, 754, 445), (456, 765, 763, 454), (442, 751, 765, 456), (443, 752, 751, 442), (459, 768, 752, 443), (441, 750, 768, 459), (444, 753, 750, 441), (440, 749, 753, 444), (458, 767, 749, 440), (437, 746, 767, 458), (460, 769, 746, 437), (439, 748, 769, 460), (438, 747, 748, 439), (762, 786, 771, 747), (764, 788, 786, 762), (759, 783, 788, 764), (758, 782, 783, 759), (757, 781, 782, 758), (756, 780, 781, 757), (755, 779, 780, 756), (761, 785, 779, 755), (766, 790, 785, 761), (760, 784, 790, 766), (754, 778, 784, 760), (763, 787, 778, 754), (765, 789, 787, 763), (751, 775, 789, 765), (752, 776, 775, 751), (768, 792, 776, 752), (750, 774, 792, 768), (753, 777, 774, 750), (749, 773, 777, 753), (767, 791, 773, 749), (746, 770, 791, 767), (769, 793, 770, 746), (748, 772, 793, 769), (747, 771, 772, 748)])
me_mesh.polygons.foreach_set('use_smooth', [True] * 692)
me_mesh.use_remesh_preserve_volume = False
me_mesh.use_remesh_preserve_attributes = False
me_mesh.use_mirror_vertex_groups = False
me_mesh.update()
me_mesh_003 = bpy.data.meshes.new('Mesh.003')
me_mesh_003.from_pydata([(-4.386, 0.2766, 0.1035), (-4.386, 0.2366, 0.2), (-4.386, 0.1731, 0.2828), (-4.386, 0.09023, 0.3464), (-4.387, -0.006239, 0.3864), (-4.387, -0.1098, 0.4), (-4.387, -0.2133, 0.3864), (-4.387, -0.3098, 0.3464), (-4.387, -0.3926, 0.2828), (-4.387, -0.4562, 0.2), (-4.388, -0.4961, 0.1035), (-4.388, -0.5098, 3.129e-07), (-4.388, -0.4961, -0.1035), (-4.387, -0.4562, -0.2), (-4.387, -0.3926, -0.2828), (-4.387, -0.3098, -0.3464), (-4.387, -0.2133, -0.3864), (-4.387, -0.1098, -0.4), (-4.387, -0.00624, -0.3864), (-4.386, 0.09023, -0.3464), (-4.386, 0.1731, -0.2828), (-4.386, 0.2366, -0.2), (-4.386, 0.2766, -0.1035), (-4.386, 0.2902, -4.619e-07), (-4.073, 0.2763, 0.1035), (-4.073, 0.2363, 0.2), (-4.073, 0.1727, 0.2828), (-4.074, 0.08989, 0.3464), (-4.074, -0.00658, 0.3864), (-4.074, -0.1101, 0.4), (-4.074, -0.2136, 0.3864), (-4.074, -0.3101, 0.3464), (-4.074, -0.3929, 0.2828), (-4.074, -0.4565, 0.2), (-4.074, -0.4965, 0.1035), (-4.074, -0.5101, 3.129e-07), (-4.074, -0.4965, -0.1035), (-4.074, -0.4565, -0.2), (-4.074, -0.393, -0.2828), (-4.074, -0.3101, -0.3464), (-4.074, -0.2136, -0.3864), (-4.074, -0.1101, -0.4), (-4.074, -0.00658, -0.3864), (-4.074, 0.08989, -0.3464), (-4.073, 0.1727, -0.2828), (-4.073, 0.2363, -0.2), (-4.073, 0.2763, -0.1035), (-4.073, 0.2899, -4.619e-07), (-3.476, 0.2758, 0.1035), (-3.476, 0.2359, 0.2), (-3.476, 0.1723, 0.2828), (-3.476, 0.08945, 0.3464), (-3.476, -0.007019, 0.3864), (-3.476, -0.1105, 0.4), (-3.476, -0.2141, 0.3864), (-3.476, -0.3105, 0.3464), (-3.476, -0.3934, 0.2828), (-3.477, -0.457, 0.2), (-3.477, -0.4969, 0.1035), (-3.477, -0.5105, 3.129e-07), (-3.477, -0.4969, -0.1035), (-3.477, -0.457, -0.2), (-3.476, -0.3934, -0.2828), (-3.476, -0.3105, -0.3464), (-3.476, -0.2141, -0.3864), (-3.476, -0.1105, -0.4), (-3.476, -0.00702, -0.3864), (-3.476, 0.08945, -0.3464), (-3.476, 0.1723, -0.2828), (-3.476, 0.2359, -0.2), (-3.476, 0.2758, -0.1035), (-3.476, 0.2895, -4.619e-07), (-2.65, -0.4974, -0.1035), (-2.65, -0.3111, -0.3464), (-2.65, -0.3939, -0.2828), (-2.65, -0.1111, -0.4), (-2.65, 0.08894, -0.3464), (-2.65, -0.4974, 0.1035), (-2.65, -0.3939, 0.2828), (-2.65, -0.1111, 0.4), (-2.65, -0.2146, 0.3864), (-2.649, 0.2889, -4.694e-07), (-2.65, 0.1718, 0.2828), (-2.65, -0.4575, 0.2), (-2.65, -0.2146, -0.3864), (-2.65, 0.1718, -0.2828), (-2.649, 0.2353, 0.2), (-2.649, 0.2353, -0.2), (-2.65, 0.08894, 0.3464), (-2.649, 0.2753, -0.1035), (-2.65, -0.007533, 0.3864), (-2.649, 0.2753, 0.1035), (-2.65, -0.007534, -0.3864), (-2.65, -0.5111, 3.204e-07), (-2.65, -0.3111, 0.3464), (-2.65, -0.4575, -0.2), (-3.477, -0.4969, -0.1035), (-3.476, -0.3105, -0.3464), (-3.476, -0.3934, -0.2828), (-3.476, -0.1105, -0.4), (-3.476, 0.08945, -0.3464), (-3.477, -0.4969, 0.1035), (-3.476, -0.3934, 0.2828), (-3.476, -0.1105, 0.4), (-3.476, -0.2141, 0.3864), (-3.476, 0.2895, -4.619e-07), (-3.476, 0.1723, 0.2828), (-3.477, -0.457, 0.2), (-3.476, -0.2141, -0.3864), (-3.476, 0.1723, -0.2828), (-3.476, 0.2359, 0.2), (-3.476, 0.2359, -0.2), (-3.476, 0.08945, 0.3464), (-3.476, 0.2758, -0.1035), (-3.476, -0.007019, 0.3864), (-3.476, 0.2758, 0.1035), (-3.476, -0.00702, -0.3864), (-3.477, -0.5105, 3.129e-07), (-3.476, -0.3105, 0.3464), (-3.477, -0.457, -0.2)], [], [(0, 24, 47, 23), (1, 25, 24, 0), (2, 26, 25, 1), (3, 27, 26, 2), (4, 28, 27, 3), (5, 29, 28, 4), (6, 30, 29, 5), (7, 31, 30, 6), (8, 32, 31, 7), (9, 33, 32, 8), (10, 34, 33, 9), (11, 35, 34, 10), (12, 36, 35, 11), (13, 37, 36, 12), (14, 38, 37, 13), (15, 39, 38, 14), (16, 40, 39, 15), (17, 41, 40, 16), (18, 42, 41, 17), (19, 43, 42, 18), (20, 44, 43, 19), (21, 45, 44, 20), (22, 46, 45, 21), (23, 47, 46, 22), (24, 48, 71, 47), (25, 49, 48, 24), (26, 50, 49, 25), (27, 51, 50, 26), (28, 52, 51, 27), (29, 53, 52, 28), (30, 54, 53, 29), (31, 55, 54, 30), (32, 56, 55, 31), (33, 57, 56, 32), (34, 58, 57, 33), (35, 59, 58, 34), (36, 60, 59, 35), (37, 61, 60, 36), (38, 62, 61, 37), (39, 63, 62, 38), (40, 64, 63, 39), (41, 65, 64, 40), (42, 66, 65, 41), (43, 67, 66, 42), (44, 68, 67, 43), (45, 69, 68, 44), (46, 70, 69, 45), (47, 71, 70, 46), (115, 91, 81, 105), (110, 86, 91, 115), (106, 82, 86, 110), (112, 88, 82, 106), (114, 90, 88, 112), (103, 79, 90, 114), (104, 80, 79, 103), (118, 94, 80, 104), (102, 78, 94, 118), (107, 83, 78, 102), (101, 77, 83, 107), (117, 93, 77, 101), (96, 72, 93, 117), (119, 95, 72, 96), (98, 74, 95, 119), (97, 73, 74, 98), (108, 84, 73, 97), (99, 75, 84, 108), (116, 92, 75, 99), (100, 76, 92, 116), (109, 85, 76, 100), (111, 87, 85, 109), (113, 89, 87, 111), (105, 81, 89, 113)])
me_mesh_003.polygons.foreach_set('use_smooth', [True] * 72)
me_mesh_003.use_remesh_preserve_volume = False
me_mesh_003.use_remesh_preserve_attributes = False
me_mesh_003.use_mirror_vertex_groups = False
me_mesh_003.update()
me_cylinder_001 = bpy.data.meshes.new('Cylinder.001')
me_cylinder_001.from_pydata([(0.0, 1.0, -1.0), (0.0, 1.0, 1.0), (0.1951, 0.9808, -1.0), (0.1951, 0.9808, 1.0), (0.3827, 0.9239, -1.0), (0.3827, 0.9239, 1.0), (0.5556, 0.8315, -1.0), (0.5556, 0.8315, 1.0), (0.7071, 0.7071, -1.0), (0.7071, 0.7071, 1.0), (0.8315, 0.5556, -1.0), (0.8315, 0.5556, 1.0), (0.9239, 0.3827, -1.0), (0.9239, 0.3827, 1.0), (0.9808, 0.1951, -1.0), (0.9808, 0.1951, 1.0), (1.0, 7.55e-08, -1.0), (1.0, 7.55e-08, 1.0), (0.9808, -0.1951, -1.0), (0.9808, -0.1951, 1.0), (0.9239, -0.3827, -1.0), (0.9239, -0.3827, 1.0), (0.8315, -0.5556, -1.0), (0.8315, -0.5556, 1.0), (0.7071, -0.7071, -1.0), (0.7071, -0.7071, 1.0), (0.5556, -0.8315, -1.0), (0.5556, -0.8315, 1.0), (0.3827, -0.9239, -1.0), (0.3827, -0.9239, 1.0), (0.1951, -0.9808, -1.0), (0.1951, -0.9808, 1.0), (-3.258e-07, -1.0, -1.0), (-3.258e-07, -1.0, 1.0), (-0.1951, -0.9808, -1.0), (-0.1951, -0.9808, 1.0), (-0.3827, -0.9239, -1.0), (-0.3827, -0.9239, 1.0), (-0.5556, -0.8315, -1.0), (-0.5556, -0.8315, 1.0), (-0.7071, -0.7071, -1.0), (-0.7071, -0.7071, 1.0), (-0.8315, -0.5556, -1.0), (-0.8315, -0.5556, 1.0), (-0.9239, -0.3827, -1.0), (-0.9239, -0.3827, 1.0), (-0.9808, -0.1951, -1.0), (-0.9808, -0.1951, 1.0), (-1.0, 9.656e-07, -1.0), (-1.0, 9.656e-07, 1.0), (-0.9808, 0.1951, -1.0), (-0.9808, 0.1951, 1.0), (-0.9239, 0.3827, -1.0), (-0.9239, 0.3827, 1.0), (-0.8315, 0.5556, -1.0), (-0.8315, 0.5556, 1.0), (-0.7071, 0.7071, -1.0), (-0.7071, 0.7071, 1.0), (-0.5556, 0.8315, -1.0), (-0.5556, 0.8315, 1.0), (-0.3827, 0.9239, -1.0), (-0.3827, 0.9239, 1.0), (-0.1951, 0.9808, -1.0), (-0.1951, 0.9808, 1.0)], [], [(0, 1, 3, 2), (2, 3, 5, 4), (4, 5, 7, 6), (6, 7, 9, 8), (8, 9, 11, 10), (10, 11, 13, 12), (12, 13, 15, 14), (14, 15, 17, 16), (16, 17, 19, 18), (18, 19, 21, 20), (20, 21, 23, 22), (22, 23, 25, 24), (24, 25, 27, 26), (26, 27, 29, 28), (28, 29, 31, 30), (30, 31, 33, 32), (32, 33, 35, 34), (34, 35, 37, 36), (36, 37, 39, 38), (38, 39, 41, 40), (40, 41, 43, 42), (42, 43, 45, 44), (44, 45, 47, 46), (46, 47, 49, 48), (48, 49, 51, 50), (50, 51, 53, 52), (52, 53, 55, 54), (54, 55, 57, 56), (56, 57, 59, 58), (58, 59, 61, 60), (3, 1, 63, 61, 59, 57, 55, 53, 51, 49, 47, 45, 43, 41, 39, 37, 35, 33, 31, 29, 27, 25, 23, 21, 19, 17, 15, 13, 11, 9, 7, 5), (62, 63, 1, 0), (60, 61, 63, 62), (0, 2, 4, 6, 8, 10, 12, 14, 16, 18, 20, 22, 24, 26, 28, 30, 32, 34, 36, 38, 40, 42, 44, 46, 48, 50, 52, 54, 56, 58, 60, 62)])
me_cylinder_001.use_remesh_preserve_volume = False
me_cylinder_001.use_remesh_preserve_attributes = False
me_cylinder_001.use_mirror_vertex_groups = False
me_cylinder_001.update()
me_cylinder_002 = bpy.data.meshes.new('Cylinder.002')
me_cylinder_002.from_pydata([(0.0, 1.0, -1.0), (0.0, 1.0, 1.0), (0.1951, 0.9808, -1.0), (0.1951, 0.9808, 1.0), (0.3827, 0.9239, -1.0), (0.3827, 0.9239, 1.0), (0.5556, 0.8315, -1.0), (0.5556, 0.8315, 1.0), (0.7071, 0.7071, -1.0), (0.7071, 0.7071, 1.0), (0.8315, 0.5556, -1.0), (0.8315, 0.5556, 1.0), (0.9239, 0.3827, -1.0), (0.9239, 0.3827, 1.0), (0.9808, 0.1951, -1.0), (0.9808, 0.1951, 1.0), (1.0, 7.55e-08, -1.0), (1.0, 7.55e-08, 1.0), (0.9808, -0.1951, -1.0), (0.9808, -0.1951, 1.0), (0.9239, -0.3827, -1.0), (0.9239, -0.3827, 1.0), (0.8315, -0.5556, -1.0), (0.8315, -0.5556, 1.0), (0.7071, -0.7071, -1.0), (0.7071, -0.7071, 1.0), (0.5556, -0.8315, -1.0), (0.5556, -0.8315, 1.0), (0.3827, -0.9239, -1.0), (0.3827, -0.9239, 1.0), (0.1951, -0.9808, -1.0), (0.1951, -0.9808, 1.0), (-3.258e-07, -1.0, -1.0), (-3.258e-07, -1.0, 1.0), (-0.1951, -0.9808, -1.0), (-0.1951, -0.9808, 1.0), (-0.3827, -0.9239, -1.0), (-0.3827, -0.9239, 1.0), (-0.5556, -0.8315, -1.0), (-0.5556, -0.8315, 1.0), (-0.7071, -0.7071, -1.0), (-0.7071, -0.7071, 1.0), (-0.8315, -0.5556, -1.0), (-0.8315, -0.5556, 1.0), (-0.9239, -0.3827, -1.0), (-0.9239, -0.3827, 1.0), (-0.9808, -0.1951, -1.0), (-0.9808, -0.1951, 1.0), (-1.0, 9.656e-07, -1.0), (-1.0, 9.656e-07, 1.0), (-0.9808, 0.1951, -1.0), (-0.9808, 0.1951, 1.0), (-0.9239, 0.3827, -1.0), (-0.9239, 0.3827, 1.0), (-0.8315, 0.5556, -1.0), (-0.8315, 0.5556, 1.0), (-0.7071, 0.7071, -1.0), (-0.7071, 0.7071, 1.0), (-0.5556, 0.8315, -1.0), (-0.5556, 0.8315, 1.0), (-0.3827, 0.9239, -1.0), (-0.3827, 0.9239, 1.0), (-0.1951, 0.9808, -1.0), (-0.1951, 0.9808, 1.0)], [], [(0, 1, 3, 2), (2, 3, 5, 4), (4, 5, 7, 6), (6, 7, 9, 8), (8, 9, 11, 10), (10, 11, 13, 12), (12, 13, 15, 14), (14, 15, 17, 16), (16, 17, 19, 18), (18, 19, 21, 20), (20, 21, 23, 22), (22, 23, 25, 24), (24, 25, 27, 26), (26, 27, 29, 28), (28, 29, 31, 30), (30, 31, 33, 32), (32, 33, 35, 34), (34, 35, 37, 36), (36, 37, 39, 38), (38, 39, 41, 40), (40, 41, 43, 42), (42, 43, 45, 44), (44, 45, 47, 46), (46, 47, 49, 48), (48, 49, 51, 50), (50, 51, 53, 52), (52, 53, 55, 54), (54, 55, 57, 56), (56, 57, 59, 58), (58, 59, 61, 60), (3, 1, 63, 61, 59, 57, 55, 53, 51, 49, 47, 45, 43, 41, 39, 37, 35, 33, 31, 29, 27, 25, 23, 21, 19, 17, 15, 13, 11, 9, 7, 5), (62, 63, 1, 0), (60, 61, 63, 62), (0, 2, 4, 6, 8, 10, 12, 14, 16, 18, 20, 22, 24, 26, 28, 30, 32, 34, 36, 38, 40, 42, 44, 46, 48, 50, 52, 54, 56, 58, 60, 62)])
me_cylinder_002.use_remesh_preserve_volume = False
me_cylinder_002.use_remesh_preserve_attributes = False
me_cylinder_002.use_mirror_vertex_groups = False
me_cylinder_002.update()

# ---- objects
ob_cylinder_003 = bpy.data.objects.new('Cylinder.003', me_cylinder_003)
ob_cylinder = bpy.data.objects.new('Cylinder', me_cylinder)
ob_beziercurve_001 = bpy.data.objects.new('BezierCurve.001', me_mesh_002)
ob_beziercurve = bpy.data.objects.new('BezierCurve', me_mesh)
ob_camera = bpy.data.objects.new('Camera', cam_camera)
ob_beziercurve_002 = bpy.data.objects.new('BezierCurve.002', me_mesh_003)
ob_cylinder_001 = bpy.data.objects.new('Cylinder.001', me_cylinder_001)
ob_cylinder_002 = bpy.data.objects.new('Cylinder.002', me_cylinder_002)

# ---- transforms, parenting, visibility, modifiers, constraints
ob_cylinder_003.location = (0.04063, -0.0001845, 0.01473)
ob_cylinder_003.rotation_euler = (0.0, 1.571, 0.0)
ob_cylinder_003.scale = (1.662, 1.662, 0.1108)
ob_cylinder_003.lineart.crease_threshold = 0.0
ob_cylinder.location = (-5.06, 0.02896, 0.02539)
ob_cylinder.rotation_euler = (0.0, 1.571, 0.0)
ob_cylinder.scale = (0.45, 0.45, 0.1)
ob_cylinder.lineart.crease_threshold = 0.0
ob_beziercurve_001.location = (-0.5674, 0.1176, 0.01831)
ob_beziercurve_001.lineart.crease_threshold = 0.0
ob_beziercurve.location = (-0.5674, 0.1176, 0.01831)
ob_beziercurve.lineart.crease_threshold = 0.0
ob_camera.location = (7.481, -6.508, 5.344)
ob_camera.rotation_euler = (1.109, 0.01082, 0.8149)
ob_camera.lock_rotations_4d = False
ob_camera.empty_display_type = 'ARROWS'
ob_camera.color = (0.0, 0.0, 0.0, 0.0)
ob_camera.display_type = 'WIRE'
ob_camera.lineart.crease_threshold = 0.0
ob_beziercurve_002.location = (-0.199, 0.1719, -6.399)
ob_beziercurve_002.rotation_euler = (0.0, 1.571, 0.0)
ob_beziercurve_002.scale = (1.087, 1.087, 1.087)
ob_beziercurve_002.lineart.crease_threshold = 0.0
ob_cylinder_001.location = (5.529, -0.002444, 0.002652)
ob_cylinder_001.rotation_euler = (0.0, 1.571, 0.0)
ob_cylinder_001.scale = (0.45, 0.45, 0.1)
ob_cylinder_001.lineart.crease_threshold = 0.0
ob_cylinder_002.location = (-0.1793, 0.04081, -3.647)
ob_cylinder_002.scale = (0.45, 0.45, 0.1)
ob_cylinder_002.lineart.crease_threshold = 0.0

# ---- collection membership
col_collection_1.objects.link(ob_cylinder_003)
col_collection_1.objects.link(ob_cylinder)
col_collection_1.objects.link(ob_beziercurve_001)
col_collection_1.objects.link(ob_beziercurve)
col_collection_1.objects.link(ob_camera)
col_collection_1.objects.link(ob_beziercurve_002)
col_collection_1.objects.link(ob_cylinder_001)
col_collection_1.objects.link(ob_cylinder_002)

# ---- scene / render settings (as saved in the file)
scene.camera = ob_camera
scene.frame_start = 1; scene.frame_end = 250; scene.frame_set(1)
scene.render.engine = 'BLENDER_EEVEE_NEXT'
scene.render.image_settings.compression = 90
scene.render.resolution_percentage = 50
scene.render.dither_intensity = 0.0
scene.cycles.use_denoising = False
scene.cycles.samples = 10
scene.cycles.sampling_pattern = 'TABULATED_SOBOL'
scene.cycles.light_sampling_threshold = 0.0
scene.cycles.use_adaptive_sampling = False
scene.cycles.use_light_tree = False
scene.cycles.blur_glossy = 0.0
scene.cycles.volume_bounces = 1
scene.cycles.pixel_filter_type = 'GAUSSIAN'
scene.cycles.sample_clamp_indirect = 0.0
scene.view_settings.view_transform = 'Standard'
bpy.context.view_layer.update()

# ---- added for rendering (the .blend has no usable light): sun
light_auto_sun = bpy.data.lights.new('AutoSun', 'SUN')
light_auto_sun.energy = 3.0
light_auto_sun.angle = 0.0523599
ob_auto_sun = bpy.data.objects.new('AutoSun', light_auto_sun)
scene.collection.objects.link(ob_auto_sun)
ob_auto_sun.rotation_euler = (0.872665, 0.174533, 0.523599)
bpy.context.view_layer.update()
